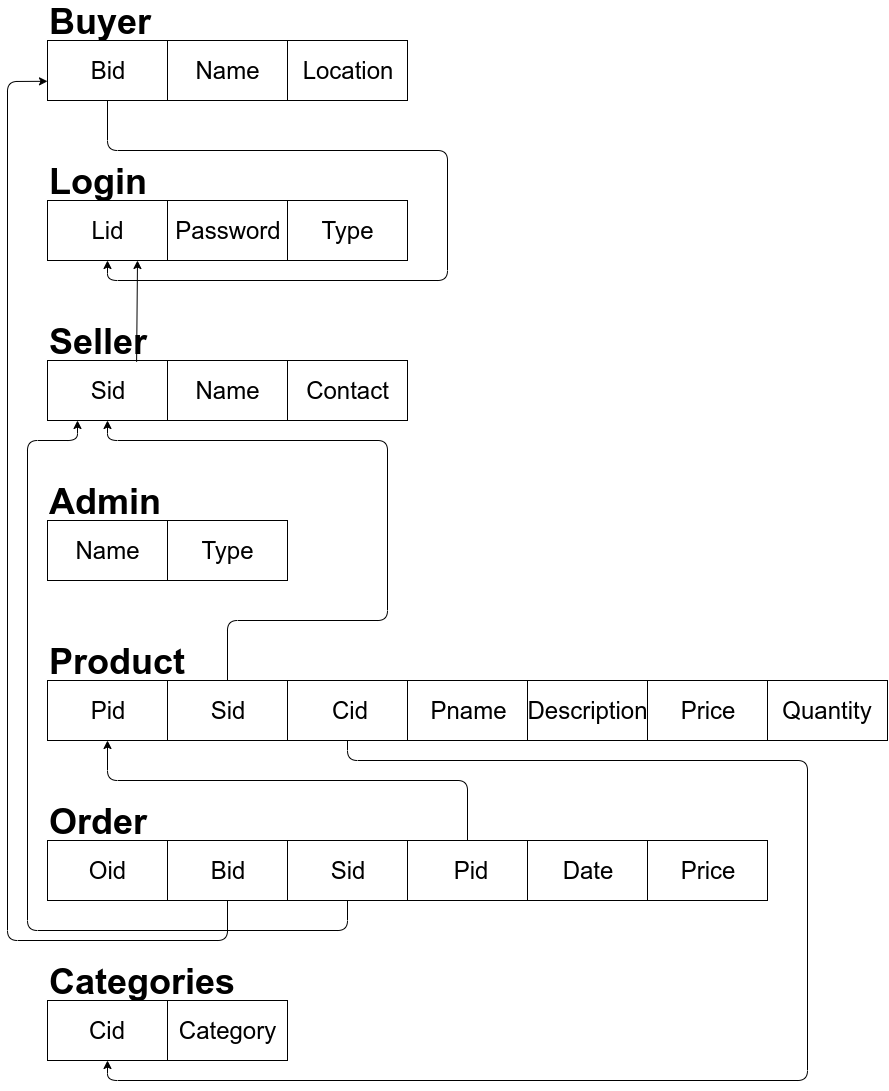

The diagram above was exported from draw.io. Its source (the exported page's mxGraphModel, read from the mxfile embedded in the PNG):
<mxGraphModel dx="2800" dy="1374" grid="1" gridSize="10" guides="1" tooltips="1" connect="1" arrows="1" fold="1" page="1" pageScale="1" pageWidth="827" pageHeight="1169" math="0" shadow="0">
  <root>
    <mxCell id="0" />
    <mxCell id="1" parent="0" />
    <mxCell id="XSc2uoRV6fSoNr4VpRYa-1" value="" style="rounded=0;whiteSpace=wrap;html=1;" vertex="1" parent="1">
      <mxGeometry x="120" y="120" width="120" height="60" as="geometry" />
    </mxCell>
    <mxCell id="XSc2uoRV6fSoNr4VpRYa-2" value="" style="rounded=0;whiteSpace=wrap;html=1;" vertex="1" parent="1">
      <mxGeometry x="240" y="120" width="120" height="60" as="geometry" />
    </mxCell>
    <mxCell id="XSc2uoRV6fSoNr4VpRYa-3" value="&lt;font style=&quot;font-size: 24px&quot;&gt;Bid&lt;/font&gt;" style="text;html=1;strokeColor=none;fillColor=none;align=center;verticalAlign=middle;whiteSpace=wrap;rounded=0;" vertex="1" parent="1">
      <mxGeometry x="150" y="135" width="60" height="30" as="geometry" />
    </mxCell>
    <mxCell id="XSc2uoRV6fSoNr4VpRYa-4" value="&lt;font style=&quot;font-size: 24px&quot;&gt;Name&lt;/font&gt;" style="text;html=1;strokeColor=none;fillColor=none;align=center;verticalAlign=middle;whiteSpace=wrap;rounded=0;" vertex="1" parent="1">
      <mxGeometry x="280" y="140" width="40" height="20" as="geometry" />
    </mxCell>
    <mxCell id="XSc2uoRV6fSoNr4VpRYa-6" value="" style="rounded=0;whiteSpace=wrap;html=1;" vertex="1" parent="1">
      <mxGeometry x="360" y="120" width="120" height="60" as="geometry" />
    </mxCell>
    <mxCell id="XSc2uoRV6fSoNr4VpRYa-9" value="" style="rounded=0;whiteSpace=wrap;html=1;" vertex="1" parent="1">
      <mxGeometry x="120" y="280" width="120" height="60" as="geometry" />
    </mxCell>
    <mxCell id="XSc2uoRV6fSoNr4VpRYa-10" value="" style="rounded=0;whiteSpace=wrap;html=1;" vertex="1" parent="1">
      <mxGeometry x="240" y="280" width="120" height="60" as="geometry" />
    </mxCell>
    <mxCell id="XSc2uoRV6fSoNr4VpRYa-11" value="" style="rounded=0;whiteSpace=wrap;html=1;" vertex="1" parent="1">
      <mxGeometry x="360" y="280" width="120" height="60" as="geometry" />
    </mxCell>
    <mxCell id="XSc2uoRV6fSoNr4VpRYa-13" value="" style="rounded=0;whiteSpace=wrap;html=1;" vertex="1" parent="1">
      <mxGeometry x="120" y="440" width="120" height="60" as="geometry" />
    </mxCell>
    <mxCell id="XSc2uoRV6fSoNr4VpRYa-14" value="" style="rounded=0;whiteSpace=wrap;html=1;" vertex="1" parent="1">
      <mxGeometry x="240" y="440" width="120" height="60" as="geometry" />
    </mxCell>
    <mxCell id="XSc2uoRV6fSoNr4VpRYa-15" value="" style="rounded=0;whiteSpace=wrap;html=1;" vertex="1" parent="1">
      <mxGeometry x="360" y="440" width="120" height="60" as="geometry" />
    </mxCell>
    <mxCell id="XSc2uoRV6fSoNr4VpRYa-17" value="&lt;font style=&quot;font-size: 24px&quot;&gt;Location&lt;br&gt;&lt;/font&gt;" style="text;html=1;strokeColor=none;fillColor=none;align=center;verticalAlign=middle;whiteSpace=wrap;rounded=0;" vertex="1" parent="1">
      <mxGeometry x="400" y="140" width="40" height="20" as="geometry" />
    </mxCell>
    <mxCell id="XSc2uoRV6fSoNr4VpRYa-18" value="" style="rounded=0;whiteSpace=wrap;html=1;" vertex="1" parent="1">
      <mxGeometry x="120" y="760" width="120" height="60" as="geometry" />
    </mxCell>
    <mxCell id="XSc2uoRV6fSoNr4VpRYa-19" value="" style="rounded=0;whiteSpace=wrap;html=1;" vertex="1" parent="1">
      <mxGeometry x="240" y="760" width="120" height="60" as="geometry" />
    </mxCell>
    <mxCell id="XSc2uoRV6fSoNr4VpRYa-20" value="" style="rounded=0;whiteSpace=wrap;html=1;" vertex="1" parent="1">
      <mxGeometry x="360" y="760" width="120" height="60" as="geometry" />
    </mxCell>
    <mxCell id="XSc2uoRV6fSoNr4VpRYa-21" value="" style="rounded=0;whiteSpace=wrap;html=1;" vertex="1" parent="1">
      <mxGeometry x="480" y="760" width="120" height="60" as="geometry" />
    </mxCell>
    <mxCell id="XSc2uoRV6fSoNr4VpRYa-22" value="" style="rounded=0;whiteSpace=wrap;html=1;" vertex="1" parent="1">
      <mxGeometry x="600" y="760" width="120" height="60" as="geometry" />
    </mxCell>
    <mxCell id="XSc2uoRV6fSoNr4VpRYa-23" value="" style="rounded=0;whiteSpace=wrap;html=1;" vertex="1" parent="1">
      <mxGeometry x="720" y="760" width="120" height="60" as="geometry" />
    </mxCell>
    <mxCell id="XSc2uoRV6fSoNr4VpRYa-24" value="" style="rounded=0;whiteSpace=wrap;html=1;" vertex="1" parent="1">
      <mxGeometry x="120" y="600" width="120" height="60" as="geometry" />
    </mxCell>
    <mxCell id="XSc2uoRV6fSoNr4VpRYa-25" value="" style="rounded=0;whiteSpace=wrap;html=1;" vertex="1" parent="1">
      <mxGeometry x="240" y="600" width="120" height="60" as="geometry" />
    </mxCell>
    <mxCell id="XSc2uoRV6fSoNr4VpRYa-26" value="&lt;font style=&quot;font-size: 24px&quot;&gt;Lid&lt;/font&gt;" style="text;html=1;strokeColor=none;fillColor=none;align=center;verticalAlign=middle;whiteSpace=wrap;rounded=0;" vertex="1" parent="1">
      <mxGeometry x="160" y="300" width="40" height="20" as="geometry" />
    </mxCell>
    <mxCell id="XSc2uoRV6fSoNr4VpRYa-27" value="&lt;font style=&quot;font-size: 24px&quot;&gt;Password&lt;/font&gt;" style="text;html=1;strokeColor=none;fillColor=none;align=center;verticalAlign=middle;whiteSpace=wrap;rounded=0;" vertex="1" parent="1">
      <mxGeometry x="280" y="300" width="40" height="20" as="geometry" />
    </mxCell>
    <mxCell id="XSc2uoRV6fSoNr4VpRYa-28" value="&lt;font style=&quot;font-size: 24px&quot;&gt;Type&lt;/font&gt;" style="text;html=1;strokeColor=none;fillColor=none;align=center;verticalAlign=middle;whiteSpace=wrap;rounded=0;" vertex="1" parent="1">
      <mxGeometry x="400" y="300" width="40" height="20" as="geometry" />
    </mxCell>
    <mxCell id="XSc2uoRV6fSoNr4VpRYa-29" value="&lt;font style=&quot;font-size: 24px&quot;&gt;Sid&lt;/font&gt;" style="text;html=1;strokeColor=none;fillColor=none;align=center;verticalAlign=middle;whiteSpace=wrap;rounded=0;" vertex="1" parent="1">
      <mxGeometry x="160" y="460" width="40" height="20" as="geometry" />
    </mxCell>
    <mxCell id="XSc2uoRV6fSoNr4VpRYa-30" value="&lt;font style=&quot;font-size: 24px&quot;&gt;Name&lt;/font&gt;" style="text;html=1;strokeColor=none;fillColor=none;align=center;verticalAlign=middle;whiteSpace=wrap;rounded=0;" vertex="1" parent="1">
      <mxGeometry x="280" y="460" width="40" height="20" as="geometry" />
    </mxCell>
    <mxCell id="XSc2uoRV6fSoNr4VpRYa-31" value="&lt;font style=&quot;font-size: 24px&quot;&gt;Contact&lt;/font&gt;" style="text;html=1;strokeColor=none;fillColor=none;align=center;verticalAlign=middle;whiteSpace=wrap;rounded=0;" vertex="1" parent="1">
      <mxGeometry x="400" y="460" width="40" height="20" as="geometry" />
    </mxCell>
    <mxCell id="XSc2uoRV6fSoNr4VpRYa-32" value="&lt;font style=&quot;font-size: 24px&quot;&gt;Name&lt;/font&gt;" style="text;html=1;strokeColor=none;fillColor=none;align=center;verticalAlign=middle;whiteSpace=wrap;rounded=0;" vertex="1" parent="1">
      <mxGeometry x="160" y="620" width="40" height="20" as="geometry" />
    </mxCell>
    <mxCell id="XSc2uoRV6fSoNr4VpRYa-33" value="&lt;font style=&quot;font-size: 24px&quot;&gt;Type&lt;/font&gt;" style="text;html=1;strokeColor=none;fillColor=none;align=center;verticalAlign=middle;whiteSpace=wrap;rounded=0;" vertex="1" parent="1">
      <mxGeometry x="280" y="620" width="40" height="20" as="geometry" />
    </mxCell>
    <mxCell id="XSc2uoRV6fSoNr4VpRYa-34" value="&lt;font style=&quot;font-size: 24px&quot;&gt;Pid&lt;/font&gt;" style="text;html=1;strokeColor=none;fillColor=none;align=center;verticalAlign=middle;whiteSpace=wrap;rounded=0;" vertex="1" parent="1">
      <mxGeometry x="160" y="780" width="40" height="20" as="geometry" />
    </mxCell>
    <mxCell id="XSc2uoRV6fSoNr4VpRYa-35" value="&lt;font style=&quot;font-size: 24px&quot;&gt;Sid&lt;/font&gt;" style="text;html=1;strokeColor=none;fillColor=none;align=center;verticalAlign=middle;whiteSpace=wrap;rounded=0;" vertex="1" parent="1">
      <mxGeometry x="280" y="780" width="40" height="20" as="geometry" />
    </mxCell>
    <mxCell id="XSc2uoRV6fSoNr4VpRYa-36" value="&lt;font style=&quot;font-size: 36px&quot;&gt;&lt;b&gt;Buyer&lt;/b&gt;&lt;/font&gt;" style="text;html=1;strokeColor=none;fillColor=none;align=left;verticalAlign=middle;whiteSpace=wrap;rounded=0;" vertex="1" parent="1">
      <mxGeometry x="120" y="80" width="150" height="40" as="geometry" />
    </mxCell>
    <mxCell id="XSc2uoRV6fSoNr4VpRYa-37" value="&lt;font style=&quot;font-size: 36px&quot;&gt;&lt;b&gt;Seller&lt;/b&gt;&lt;/font&gt;" style="text;html=1;strokeColor=none;fillColor=none;align=left;verticalAlign=middle;whiteSpace=wrap;rounded=0;" vertex="1" parent="1">
      <mxGeometry x="120" y="400" width="150" height="40" as="geometry" />
    </mxCell>
    <mxCell id="XSc2uoRV6fSoNr4VpRYa-38" value="&lt;font style=&quot;font-size: 36px&quot;&gt;&lt;b&gt;Login&lt;/b&gt;&lt;/font&gt;" style="text;html=1;strokeColor=none;fillColor=none;align=left;verticalAlign=middle;whiteSpace=wrap;rounded=0;" vertex="1" parent="1">
      <mxGeometry x="120" y="240" width="150" height="40" as="geometry" />
    </mxCell>
    <mxCell id="XSc2uoRV6fSoNr4VpRYa-40" value="&lt;font style=&quot;font-size: 36px&quot;&gt;&lt;b&gt;Admin&lt;/b&gt;&lt;/font&gt;" style="text;html=1;strokeColor=none;fillColor=none;align=left;verticalAlign=middle;whiteSpace=wrap;rounded=0;" vertex="1" parent="1">
      <mxGeometry x="120" y="560" width="150" height="40" as="geometry" />
    </mxCell>
    <mxCell id="XSc2uoRV6fSoNr4VpRYa-41" value="&lt;font style=&quot;font-size: 36px&quot;&gt;&lt;b&gt;Product&lt;/b&gt;&lt;/font&gt;" style="text;html=1;strokeColor=none;fillColor=none;align=left;verticalAlign=middle;whiteSpace=wrap;rounded=0;" vertex="1" parent="1">
      <mxGeometry x="120" y="720" width="150" height="40" as="geometry" />
    </mxCell>
    <mxCell id="XSc2uoRV6fSoNr4VpRYa-42" value="&lt;font style=&quot;font-size: 24px&quot;&gt;Cid&lt;/font&gt;" style="text;html=1;strokeColor=none;fillColor=none;align=center;verticalAlign=middle;whiteSpace=wrap;rounded=0;" vertex="1" parent="1">
      <mxGeometry x="403" y="780" width="40" height="20" as="geometry" />
    </mxCell>
    <mxCell id="XSc2uoRV6fSoNr4VpRYa-43" value="&lt;font style=&quot;font-size: 24px&quot;&gt;Pname&lt;/font&gt;" style="text;html=1;strokeColor=none;fillColor=none;align=center;verticalAlign=middle;whiteSpace=wrap;rounded=0;" vertex="1" parent="1">
      <mxGeometry x="520" y="780" width="40" height="20" as="geometry" />
    </mxCell>
    <mxCell id="XSc2uoRV6fSoNr4VpRYa-44" value="&lt;font style=&quot;font-size: 24px&quot;&gt;Description&lt;/font&gt;" style="text;html=1;strokeColor=none;fillColor=none;align=center;verticalAlign=middle;whiteSpace=wrap;rounded=0;" vertex="1" parent="1">
      <mxGeometry x="640" y="780" width="40" height="20" as="geometry" />
    </mxCell>
    <mxCell id="XSc2uoRV6fSoNr4VpRYa-45" value="&lt;font style=&quot;font-size: 24px&quot;&gt;Price&lt;/font&gt;" style="text;html=1;strokeColor=none;fillColor=none;align=center;verticalAlign=middle;whiteSpace=wrap;rounded=0;" vertex="1" parent="1">
      <mxGeometry x="760" y="780" width="40" height="20" as="geometry" />
    </mxCell>
    <mxCell id="XSc2uoRV6fSoNr4VpRYa-48" value="" style="rounded=0;whiteSpace=wrap;html=1;" vertex="1" parent="1">
      <mxGeometry x="840" y="760" width="120" height="60" as="geometry" />
    </mxCell>
    <mxCell id="XSc2uoRV6fSoNr4VpRYa-49" value="&lt;span style=&quot;font-size: 24px&quot;&gt;Quantity&lt;/span&gt;" style="text;html=1;strokeColor=none;fillColor=none;align=center;verticalAlign=middle;whiteSpace=wrap;rounded=0;" vertex="1" parent="1">
      <mxGeometry x="880" y="780" width="40" height="20" as="geometry" />
    </mxCell>
    <mxCell id="XSc2uoRV6fSoNr4VpRYa-50" value="" style="rounded=0;whiteSpace=wrap;html=1;" vertex="1" parent="1">
      <mxGeometry x="120" y="920" width="120" height="60" as="geometry" />
    </mxCell>
    <mxCell id="XSc2uoRV6fSoNr4VpRYa-51" value="" style="rounded=0;whiteSpace=wrap;html=1;" vertex="1" parent="1">
      <mxGeometry x="240" y="920" width="120" height="60" as="geometry" />
    </mxCell>
    <mxCell id="XSc2uoRV6fSoNr4VpRYa-52" value="" style="rounded=0;whiteSpace=wrap;html=1;" vertex="1" parent="1">
      <mxGeometry x="480" y="920" width="120" height="60" as="geometry" />
    </mxCell>
    <mxCell id="XSc2uoRV6fSoNr4VpRYa-53" value="" style="rounded=0;whiteSpace=wrap;html=1;" vertex="1" parent="1">
      <mxGeometry x="600" y="920" width="120" height="60" as="geometry" />
    </mxCell>
    <mxCell id="XSc2uoRV6fSoNr4VpRYa-54" value="" style="rounded=0;whiteSpace=wrap;html=1;" vertex="1" parent="1">
      <mxGeometry x="720" y="920" width="120" height="60" as="geometry" />
    </mxCell>
    <mxCell id="XSc2uoRV6fSoNr4VpRYa-56" value="&lt;font style=&quot;font-size: 24px&quot;&gt;Oid&lt;/font&gt;" style="text;html=1;strokeColor=none;fillColor=none;align=center;verticalAlign=middle;whiteSpace=wrap;rounded=0;" vertex="1" parent="1">
      <mxGeometry x="160" y="940" width="40" height="20" as="geometry" />
    </mxCell>
    <mxCell id="XSc2uoRV6fSoNr4VpRYa-57" value="&lt;font style=&quot;font-size: 24px&quot;&gt;Bid&lt;/font&gt;" style="text;html=1;strokeColor=none;fillColor=none;align=center;verticalAlign=middle;whiteSpace=wrap;rounded=0;" vertex="1" parent="1">
      <mxGeometry x="280" y="940" width="40" height="20" as="geometry" />
    </mxCell>
    <mxCell id="XSc2uoRV6fSoNr4VpRYa-58" value="&lt;font style=&quot;font-size: 36px&quot;&gt;&lt;b&gt;Order&lt;/b&gt;&lt;/font&gt;" style="text;html=1;strokeColor=none;fillColor=none;align=left;verticalAlign=middle;whiteSpace=wrap;rounded=0;" vertex="1" parent="1">
      <mxGeometry x="120" y="880" width="150" height="40" as="geometry" />
    </mxCell>
    <mxCell id="XSc2uoRV6fSoNr4VpRYa-59" value="&lt;font style=&quot;font-size: 24px&quot;&gt;Pid&lt;/font&gt;" style="text;html=1;strokeColor=none;fillColor=none;align=center;verticalAlign=middle;whiteSpace=wrap;rounded=0;" vertex="1" parent="1">
      <mxGeometry x="523" y="940" width="40" height="20" as="geometry" />
    </mxCell>
    <mxCell id="XSc2uoRV6fSoNr4VpRYa-60" value="&lt;font style=&quot;font-size: 24px&quot;&gt;Date&lt;/font&gt;" style="text;html=1;strokeColor=none;fillColor=none;align=center;verticalAlign=middle;whiteSpace=wrap;rounded=0;" vertex="1" parent="1">
      <mxGeometry x="640" y="940" width="40" height="20" as="geometry" />
    </mxCell>
    <mxCell id="XSc2uoRV6fSoNr4VpRYa-61" value="&lt;font style=&quot;font-size: 24px&quot;&gt;Price&lt;/font&gt;" style="text;html=1;strokeColor=none;fillColor=none;align=center;verticalAlign=middle;whiteSpace=wrap;rounded=0;" vertex="1" parent="1">
      <mxGeometry x="760" y="940" width="40" height="20" as="geometry" />
    </mxCell>
    <mxCell id="XSc2uoRV6fSoNr4VpRYa-65" value="" style="rounded=0;whiteSpace=wrap;html=1;" vertex="1" parent="1">
      <mxGeometry x="120" y="1080" width="120" height="60" as="geometry" />
    </mxCell>
    <mxCell id="XSc2uoRV6fSoNr4VpRYa-66" value="" style="rounded=0;whiteSpace=wrap;html=1;" vertex="1" parent="1">
      <mxGeometry x="240" y="1080" width="120" height="60" as="geometry" />
    </mxCell>
    <mxCell id="XSc2uoRV6fSoNr4VpRYa-67" value="&lt;font style=&quot;font-size: 24px&quot;&gt;Cid&lt;/font&gt;" style="text;html=1;strokeColor=none;fillColor=none;align=center;verticalAlign=middle;whiteSpace=wrap;rounded=0;" vertex="1" parent="1">
      <mxGeometry x="160" y="1100" width="40" height="20" as="geometry" />
    </mxCell>
    <mxCell id="XSc2uoRV6fSoNr4VpRYa-68" value="&lt;font style=&quot;font-size: 24px&quot;&gt;Category&lt;/font&gt;" style="text;html=1;strokeColor=none;fillColor=none;align=center;verticalAlign=middle;whiteSpace=wrap;rounded=0;" vertex="1" parent="1">
      <mxGeometry x="280" y="1100" width="40" height="20" as="geometry" />
    </mxCell>
    <mxCell id="XSc2uoRV6fSoNr4VpRYa-69" value="&lt;font style=&quot;font-size: 36px&quot;&gt;&lt;b&gt;Categories&lt;/b&gt;&lt;/font&gt;" style="text;html=1;strokeColor=none;fillColor=none;align=left;verticalAlign=middle;whiteSpace=wrap;rounded=0;" vertex="1" parent="1">
      <mxGeometry x="120" y="1040" width="150" height="40" as="geometry" />
    </mxCell>
    <mxCell id="XSc2uoRV6fSoNr4VpRYa-70" value="" style="rounded=0;whiteSpace=wrap;html=1;" vertex="1" parent="1">
      <mxGeometry x="360" y="920" width="120" height="60" as="geometry" />
    </mxCell>
    <mxCell id="XSc2uoRV6fSoNr4VpRYa-71" value="&lt;font style=&quot;font-size: 24px&quot;&gt;Sid&lt;/font&gt;" style="text;html=1;strokeColor=none;fillColor=none;align=center;verticalAlign=middle;whiteSpace=wrap;rounded=0;" vertex="1" parent="1">
      <mxGeometry x="400" y="940" width="40" height="20" as="geometry" />
    </mxCell>
    <mxCell id="XSc2uoRV6fSoNr4VpRYa-82" value="" style="endArrow=classic;html=1;entryX=0.5;entryY=1;entryDx=0;entryDy=0;exitX=0.5;exitY=0;exitDx=0;exitDy=0;" edge="1" parent="1" source="XSc2uoRV6fSoNr4VpRYa-52" target="XSc2uoRV6fSoNr4VpRYa-18">
      <mxGeometry width="50" height="50" relative="1" as="geometry">
        <mxPoint x="30" y="1210" as="sourcePoint" />
        <mxPoint x="80" y="1160" as="targetPoint" />
        <Array as="points">
          <mxPoint x="540" y="860" />
          <mxPoint x="180" y="860" />
        </Array>
      </mxGeometry>
    </mxCell>
    <mxCell id="XSc2uoRV6fSoNr4VpRYa-83" value="" style="endArrow=classic;html=1;exitX=0.5;exitY=1;exitDx=0;exitDy=0;entryX=0;entryY=0.68;entryDx=0;entryDy=0;entryPerimeter=0;" edge="1" parent="1" source="XSc2uoRV6fSoNr4VpRYa-51" target="XSc2uoRV6fSoNr4VpRYa-1">
      <mxGeometry width="50" height="50" relative="1" as="geometry">
        <mxPoint x="40" y="1010" as="sourcePoint" />
        <mxPoint x="50" y="160" as="targetPoint" />
        <Array as="points">
          <mxPoint x="300" y="1020" />
          <mxPoint x="80" y="1020" />
          <mxPoint x="80" y="161" />
        </Array>
      </mxGeometry>
    </mxCell>
    <mxCell id="XSc2uoRV6fSoNr4VpRYa-86" value="" style="endArrow=classic;html=1;entryX=0.5;entryY=1;entryDx=0;entryDy=0;exitX=0.5;exitY=1;exitDx=0;exitDy=0;" edge="1" parent="1" source="XSc2uoRV6fSoNr4VpRYa-20" target="XSc2uoRV6fSoNr4VpRYa-65">
      <mxGeometry width="50" height="50" relative="1" as="geometry">
        <mxPoint x="120" y="1210" as="sourcePoint" />
        <mxPoint x="170" y="1160" as="targetPoint" />
        <Array as="points">
          <mxPoint x="420" y="840" />
          <mxPoint x="880" y="840" />
          <mxPoint x="880" y="1160" />
          <mxPoint x="180" y="1160" />
        </Array>
      </mxGeometry>
    </mxCell>
    <mxCell id="XSc2uoRV6fSoNr4VpRYa-88" value="" style="endArrow=classic;html=1;entryX=0.5;entryY=1;entryDx=0;entryDy=0;exitX=0.5;exitY=0;exitDx=0;exitDy=0;" edge="1" parent="1" source="XSc2uoRV6fSoNr4VpRYa-19" target="XSc2uoRV6fSoNr4VpRYa-13">
      <mxGeometry width="50" height="50" relative="1" as="geometry">
        <mxPoint x="70" y="1240" as="sourcePoint" />
        <mxPoint x="120" y="1190" as="targetPoint" />
        <Array as="points">
          <mxPoint x="300" y="700" />
          <mxPoint x="460" y="700" />
          <mxPoint x="460" y="520" />
          <mxPoint x="180" y="520" />
        </Array>
      </mxGeometry>
    </mxCell>
    <mxCell id="XSc2uoRV6fSoNr4VpRYa-89" value="" style="endArrow=classic;html=1;entryX=0.25;entryY=1;entryDx=0;entryDy=0;exitX=0.5;exitY=1;exitDx=0;exitDy=0;" edge="1" parent="1" source="XSc2uoRV6fSoNr4VpRYa-70" target="XSc2uoRV6fSoNr4VpRYa-13">
      <mxGeometry width="50" height="50" relative="1" as="geometry">
        <mxPoint x="70" y="1240" as="sourcePoint" />
        <mxPoint x="120" y="1190" as="targetPoint" />
        <Array as="points">
          <mxPoint x="420" y="1010" />
          <mxPoint x="100" y="1010" />
          <mxPoint x="100" y="520" />
          <mxPoint x="150" y="520" />
        </Array>
      </mxGeometry>
    </mxCell>
    <mxCell id="XSc2uoRV6fSoNr4VpRYa-90" value="" style="endArrow=classic;html=1;entryX=0.5;entryY=1;entryDx=0;entryDy=0;exitX=0.5;exitY=1;exitDx=0;exitDy=0;" edge="1" parent="1" source="XSc2uoRV6fSoNr4VpRYa-1" target="XSc2uoRV6fSoNr4VpRYa-9">
      <mxGeometry width="50" height="50" relative="1" as="geometry">
        <mxPoint x="50" y="390" as="sourcePoint" />
        <mxPoint x="50" y="310" as="targetPoint" />
        <Array as="points">
          <mxPoint x="180" y="230" />
          <mxPoint x="520" y="230" />
          <mxPoint x="520" y="360" />
          <mxPoint x="180" y="360" />
        </Array>
      </mxGeometry>
    </mxCell>
    <mxCell id="XSc2uoRV6fSoNr4VpRYa-91" value="" style="endArrow=classic;html=1;exitX=0.594;exitY=1.032;exitDx=0;exitDy=0;exitPerimeter=0;entryX=0.75;entryY=1;entryDx=0;entryDy=0;" edge="1" parent="1" source="XSc2uoRV6fSoNr4VpRYa-37" target="XSc2uoRV6fSoNr4VpRYa-9">
      <mxGeometry width="50" height="50" relative="1" as="geometry">
        <mxPoint x="40" y="450" as="sourcePoint" />
        <mxPoint x="250" y="390" as="targetPoint" />
      </mxGeometry>
    </mxCell>
  </root>
</mxGraphModel>